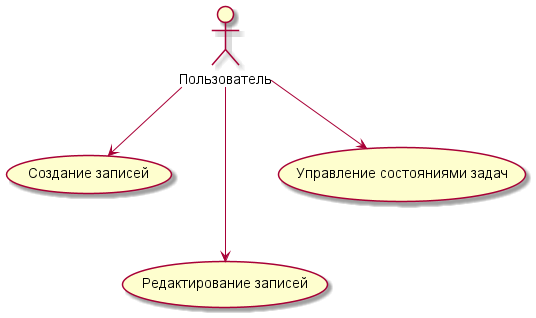

The diagram above was rendered by PlantUML. Its source (embedded in the PNG):
@startuml
'https://plantuml.com/use-case-diagram

:Пользователь: as User

User --> (Создание записей)
User ---> (Редактирование записей)
User --> (Управление состояниями задач)
@enduml